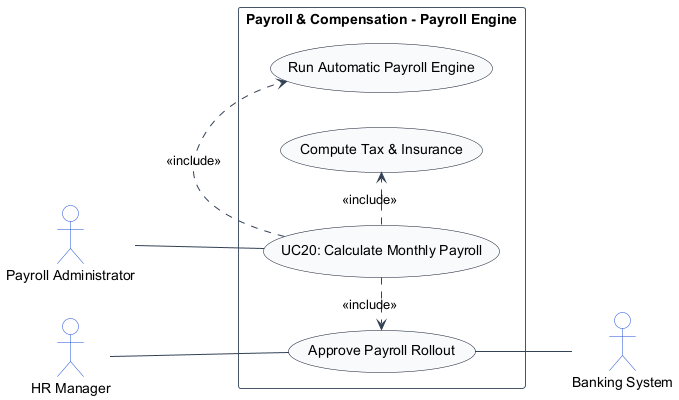

The diagram above was rendered by PlantUML. Its source (embedded in the PNG):
@startuml
left to right direction
skinparam shadowing false
skinparam packageStyle rectangle
skinparam actorStyle stickman

skinparam ArrowColor #334155
skinparam ActorBorderColor #1d4ed8
skinparam ActorBackgroundColor #ffffff
skinparam UsecaseBorderColor #0f172a
skinparam UsecaseBackgroundColor #f8fafc
skinparam RectangleBorderColor #475569
skinparam RectangleBackgroundColor #ffffff

actor "Payroll Administrator" as PayrollAdministrator
actor "HR Manager" as HRManager
actor "Banking System" as BankingSystem

rectangle "Payroll & Compensation - Payroll Engine" {
    usecase "UC20: Calculate Monthly Payroll" as UC_Main
    usecase "Run Automatic Payroll Engine" as UC_RunEngine
    usecase "Compute Tax & Insurance" as UC_TaxIns
    usecase "Approve Payroll Rollout" as UC_ApproveRollout

    PayrollAdministrator -- UC_Main
    HRManager -- UC_ApproveRollout
    UC_Main .> UC_RunEngine : <<include>>
    UC_Main .> UC_TaxIns : <<include>>
    UC_Main .> UC_ApproveRollout : <<include>>
    UC_ApproveRollout -- BankingSystem
}
@enduml